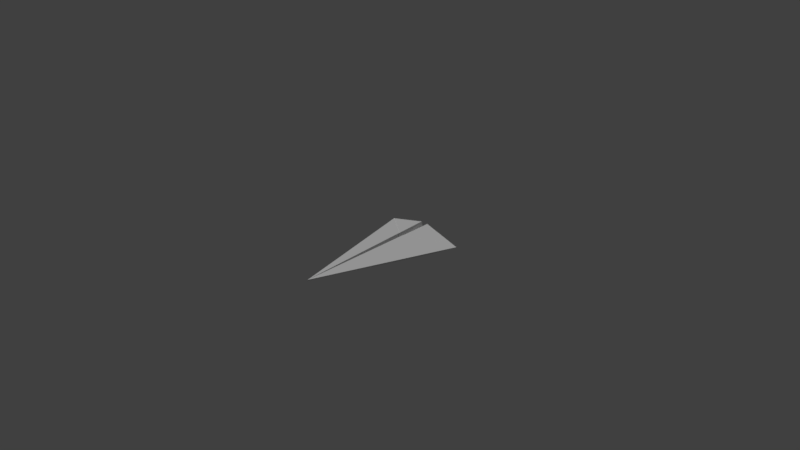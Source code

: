 # Source: PaperPlane.blend  (saved by Blender 2.79.0; exported with 4.5.12 LTS)
import bpy
from mathutils import Matrix  # noqa: F401  (used for matrix-valued properties, if any)

bpy.ops.wm.read_factory_settings(use_empty=True)
scene = bpy.context.scene
scene.name = 'Scene'

# ---- collections
col_collection_1 = bpy.data.collections.new('Collection 1'); scene.collection.children.link(col_collection_1)

# ---- materials (node trees are filled in below, after node groups)
mat_material_002 = bpy.data.materials.new('Material.002')
mat_material_002.alpha_threshold = 0.0
mat_material_002.roughness = 0.5
mat_plane_white = bpy.data.materials.new('Plane_White')
mat_plane_white.alpha_threshold = 0.0
mat_plane_white.roughness = 0.5

# ---- material node trees
mat_material_002.use_nodes = True; mat_material_002.node_tree.nodes.clear()
_N = mat_material_002.node_tree.nodes; _L = mat_material_002.node_tree.links
n0 = _N.new('ShaderNodeOutputMaterial'); n0.name = 'Material Output'; n0.location = (300, 300)
n1 = _N.new('ShaderNodeBsdfDiffuse'); n1.name = 'Diffuse BSDF'; n1.location = (10, 300)
n1.inputs[0].default_value = (0.3775, 0.7874, 0.7874, 1.0)
_L.new(n1.outputs[0], n0.inputs[0])
n0.is_active_output = True
mat_plane_white.use_nodes = True; mat_plane_white.node_tree.nodes.clear()
_N = mat_plane_white.node_tree.nodes; _L = mat_plane_white.node_tree.links
n0 = _N.new('ShaderNodeOutputMaterial'); n0.name = 'Material Output'; n0.location = (300, 300)
n1 = _N.new('ShaderNodeBsdfDiffuse'); n1.name = 'Diffuse BSDF'; n1.location = (10, 300)
_L.new(n1.outputs[0], n0.inputs[0])
n0.is_active_output = True

# ---- world
world_world = bpy.data.worlds.new('World'); scene.world = world_world
world_world.color = (0.05088, 0.05088, 0.05088)
world_world.use_sun_shadow = False
world_world.sun_shadow_jitter_overblur = 0.0
world_world.cycles.sampling_method = 'MANUAL'

# ---- cameras
cam_camera = bpy.data.cameras.new('Camera')
cam_camera.clip_end = 100.0
cam_camera.lens = 35.0
cam_camera.sensor_width = 32.0
cam_camera.sensor_height = 18.0
cam_camera.ortho_scale = 7.314
cam_camera.dof.focus_distance = 0.0

# ---- lights
light_hemi = bpy.data.lights.new('Hemi', 'SUN')
light_hemi.transmission_factor = 0.0
light_hemi.angle = 0.1993
light_hemi.energy = 1.0
light_hemi.shadow_buffer_clip_start = 0.5
light_hemi.shadow_soft_size = 0.1
light_hemi.shadow_cascade_max_distance = 1000.0

# ---- meshes
me_plane = bpy.data.meshes.new('Plane')
me_plane.from_pydata([], [], [])
me_plane.materials.append(mat_material_002)
me_plane.use_remesh_preserve_volume = False
me_plane.use_remesh_preserve_attributes = False
me_plane.use_mirror_vertex_groups = False
me_plane.update()
me_cube_002 = bpy.data.meshes.new('Cube.002')
me_cube_002.from_pydata([(-0.6, -1.0, -0.05598), (-0.599, -1.0, -0.03598), (-0.03, -1.0, -0.01), (-0.05, -1.0, 0.11), (-0.03904, -0.5618, 0.08809), (-0.5967, -0.9889, -0.05572), (-0.02767, -0.5101, -0.01212), (-0.02783, 0.874, -0.0129), (-0.0501, -0.5374, -0.0146), (-0.05719, -1.0, -0.013), (-0.02891, 0.8309, -0.01298), (-0.07337, 0.7249, -0.01632), (-0.04871, -1.0, 0.1051), (-0.5987, -1.0, -0.04085), (-0.03775, -0.562, 0.08321), (0.6, -1.0, -0.05598), (0.599, -1.0, -0.03598), (0.0, 1.0, -0.01), (0.0, 1.0, 0.01), (0.03, -1.0, -0.01), (0.05, -1.0, 0.11), (0.03904, -0.5618, 0.08809), (0.5967, -0.9889, -0.05572), (0.02767, -0.5101, -0.01212), (0.02783, 0.874, -0.0129), (0.0501, -0.5374, -0.0146), (0.05719, -1.0, -0.013), (0.02891, 0.8309, -0.01298), (0.07337, 0.7249, -0.01632), (0.0, -1.001, -0.1276), (0.0, -1.001, -0.1246), (0.0, -0.5107, -0.1135), (0.0, -0.538, -0.116), (0.0, 0.8303, -0.03582), (0.04871, -1.0, 0.1051), (0.5987, -1.0, -0.04085), (0.03775, -0.562, 0.08321)], [], [(9, 12, 13, 0), (0, 1, 5), (5, 1, 18, 17, 7, 11), (1, 4, 18), (6, 14, 12, 2), (10, 17, 33), (8, 9, 0, 5), (7, 10, 11), (9, 8, 32, 29), (6, 2, 30, 31), (11, 10, 8, 5), (7, 17, 10), (8, 10, 33, 32), (2, 9, 29, 30), (18, 4, 6, 17), (12, 14, 13), (3, 12, 14, 4), (1, 13, 12, 3), (2, 12, 9), (4, 1, 13, 14), (26, 15, 35, 34), (15, 22, 16), (22, 28, 24, 17, 18, 16), (16, 18, 21), (23, 19, 34, 36), (27, 33, 17), (25, 22, 15, 26), (24, 28, 27), (26, 29, 32, 25), (23, 31, 30, 19), (28, 22, 25, 27), (24, 27, 17), (30, 31, 32, 29), (25, 32, 33, 27), (19, 30, 29, 26), (18, 17, 23, 21), (34, 35, 36), (20, 21, 36, 34), (16, 20, 34, 35), (19, 26, 34), (21, 36, 35, 16)])
me_cube_002.materials.append(mat_plane_white)
me_cube_002.use_remesh_preserve_volume = False
me_cube_002.use_remesh_preserve_attributes = False
me_cube_002.use_mirror_vertex_groups = False
me_cube_002.update()

# ---- objects
ob_hemi = bpy.data.objects.new('Hemi', light_hemi)
ob_plane = bpy.data.objects.new('Plane', me_plane)
ob_cube = bpy.data.objects.new('Cube', me_cube_002)
ob_camera = bpy.data.objects.new('Camera', cam_camera)

# ---- transforms, parenting, visibility, modifiers, constraints
ob_hemi.location = (0.0, 0.0, 12.94)
ob_hemi.lineart.crease_threshold = 0.0
ob_plane.location = (0.0, 0.0, -0.469)
ob_plane.scale = (3.58, 3.58, 3.58)
ob_plane.lineart.crease_threshold = 0.0
ob_cube.location = (0.0, 0.0, 0.0)
ob_cube.rotation_euler = (0.0, -0.0, 3.142)
ob_cube.lineart.crease_threshold = 0.0
ob_camera.location = (7.481, -6.508, 5.344)
ob_camera.rotation_euler = (1.109, 0.0, 0.8149)
ob_camera.lock_rotations_4d = False
ob_camera.empty_display_type = 'ARROWS'
ob_camera.color = (0.0, 0.0, 0.0, 0.0)
ob_camera.display_type = 'WIRE'
ob_camera.lineart.crease_threshold = 0.0

# ---- collection membership
col_collection_1.objects.link(ob_hemi)
col_collection_1.objects.link(ob_plane)
col_collection_1.objects.link(ob_cube)
col_collection_1.objects.link(ob_camera)

# ---- scene / render settings (as saved in the file)
scene.camera = ob_camera
scene.frame_start = 1; scene.frame_end = 250; scene.frame_set(1)
scene.render.engine = 'CYCLES'
scene.render.resolution_percentage = 50
scene.render.dither_intensity = 0.0
scene.cycles.use_denoising = False
scene.cycles.samples = 128
scene.cycles.sampling_pattern = 'TABULATED_SOBOL'
scene.cycles.use_adaptive_sampling = False
scene.cycles.use_light_tree = False
scene.cycles.blur_glossy = 0.0
scene.cycles.sample_clamp_indirect = 0.0
scene.view_settings.view_transform = 'Standard'
bpy.context.view_layer.update()
